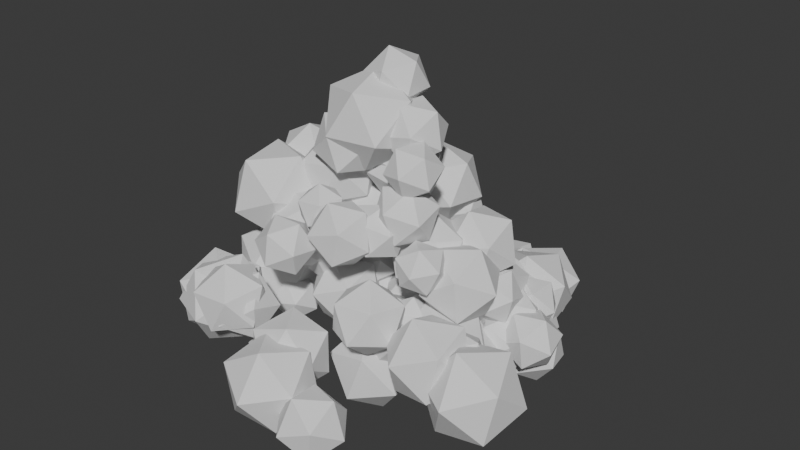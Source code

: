 # Source: Dust_Mesh_B.blend  (saved by Blender 4.4.32; exported with 4.5.12 LTS)
import bpy
from mathutils import Matrix  # noqa: F401  (used for matrix-valued properties, if any)

bpy.ops.wm.read_factory_settings(use_empty=True)
scene = bpy.context.scene
scene.name = 'Scene'

# ---- collections
col_collection = bpy.data.collections.new('Collection'); scene.collection.children.link(col_collection)

# ---- node groups
ng_geometry_nodes = bpy.data.node_groups.new('Geometry Nodes', 'GeometryNodeTree')
_s = ng_geometry_nodes.interface.new_socket(name='Geometry', in_out='OUTPUT', socket_type='NodeSocketGeometry')
_s = ng_geometry_nodes.interface.new_socket(name='Geometry', in_out='INPUT', socket_type='NodeSocketGeometry')
ng_geometry_nodes.is_modifier = True
_N = ng_geometry_nodes.nodes; _L = ng_geometry_nodes.links
n0 = _N.new('NodeGroupOutput'); n0.name = 'Group Output'; n0.location = (200, 0)
n1 = _N.new('GeometryNodeMeshIcoSphere'); n1.name = 'Ico Sphere'; n1.location = (-751, 50)
n1.inputs[0].default_value = 0.1
n2 = _N.new('GeometryNodeInstanceOnPoints'); n2.name = 'Instance on Points'; n2.location = (-314, 184)
n3 = _N.new('GeometryNodeDistributePointsInVolume'); n3.name = 'Distribute Points in Volume'; n3.location = (-719, 282)
n3.inputs[1].default_value = 51.5
n4 = _N.new('FunctionNodeRandomValue'); n4.name = 'Random Value'; n4.location = (-648, -222)
n4.data_type = 'FLOAT_VECTOR'
n4.inputs[1].default_value = (20.6, 13.4, 28.9)
n5 = _N.new('FunctionNodeRandomValue'); n5.name = 'Random Value.001'; n5.location = (-322, -208)
n5.inputs[1].default_value = (20.6, 13.4, 28.9)
n5.inputs[2].default_value = 0.5
n5.inputs[3].default_value = 1.2
n6 = _N.new('GeometryNodeMeshCone'); n6.name = 'Cone'; n6.location = (-1512, 357)
n6.inputs[0].default_value = 30
n6.inputs[4].default_value = 0.5
n6.inputs[5].default_value = 0.7
n7 = _N.new('GeometryNodeMeshToVolume'); n7.name = 'Mesh to Volume'; n7.location = (-1146, 375)
n7.inputs[1].default_value = 10.9
n7.inputs[3].default_value = 32.0
n7.inputs[4].default_value = 0.0001
n8 = _N.new('GeometryNodeRealizeInstances'); n8.name = 'Realize Instances'; n8.location = (-23, 147)
_L.new(n8.outputs[0], n0.inputs[0])
_L.new(n1.outputs[0], n2.inputs[2])
_L.new(n3.outputs[0], n2.inputs[0])
_L.new(n4.outputs[0], n2.inputs[5])
_L.new(n5.outputs[1], n2.inputs[6])
_L.new(n6.outputs[0], n7.inputs[0])
_L.new(n7.outputs[0], n3.inputs[0])
_L.new(n2.outputs[0], n8.inputs[0])
n0.is_active_output = True

# ---- world
world_world = bpy.data.worlds.new('World'); scene.world = world_world
world_world.use_nodes = True; world_world.node_tree.nodes.clear()
_N = world_world.node_tree.nodes; _L = world_world.node_tree.links
n0 = _N.new('ShaderNodeOutputWorld'); n0.name = 'World Output'; n0.location = (300, 300)
n1 = _N.new('ShaderNodeBackground'); n1.name = 'Background'; n1.location = (10, 300)
n1.inputs[0].default_value = (0.05088, 0.05088, 0.05088, 1.0)
_L.new(n1.outputs[0], n0.inputs[0])
n0.is_active_output = True
world_world.color = (0.05088, 0.05088, 0.05088)
world_world.sun_shadow_jitter_overblur = 0.0

# ---- meshes
me_cone = bpy.data.meshes.new('Cone')
me_cone.from_pydata([], [], [])
_uv = me_cone.uv_layers.new(name='UVMap')
_uv.uv.foreach_set('vector', [])
me_cone.update()

# ---- objects
ob_cone = bpy.data.objects.new('Cone', me_cone)

# ---- transforms, parenting, visibility, modifiers, constraints
ob_cone.location = (0.0, 0.0, 0.0)
_m = ob_cone.modifiers.new('GeometryNodes', 'NODES')
_m.node_group = ng_geometry_nodes

# ---- collection membership
col_collection.objects.link(ob_cone)

# ---- scene / render settings (as saved in the file)
scene.frame_start = 1; scene.frame_end = 250; scene.frame_set(1)
scene.render.engine = 'BLENDER_EEVEE_NEXT'
bpy.context.view_layer.update()

# ---- added for rendering (the .blend has no active camera and no usable light): camera, sun
cam_auto = bpy.data.cameras.new('AutoCamera')
cam_auto.lens = 50.0
cam_auto.sensor_width = 36.0
cam_auto.clip_end = 1000.0
ob_auto_camera = bpy.data.objects.new('AutoCamera', cam_auto)
scene.collection.objects.link(ob_auto_camera)
ob_auto_camera.location = (1.47705, -1.70277, 1.44694)
ob_auto_camera.rotation_euler = (1.09748, -7.21219e-08, 0.694738)
scene.camera = ob_auto_camera
light_auto_sun = bpy.data.lights.new('AutoSun', 'SUN')
light_auto_sun.energy = 3.0
light_auto_sun.angle = 0.0523599
ob_auto_sun = bpy.data.objects.new('AutoSun', light_auto_sun)
scene.collection.objects.link(ob_auto_sun)
ob_auto_sun.rotation_euler = (0.872665, 0.174533, 0.523599)
bpy.context.view_layer.update()

